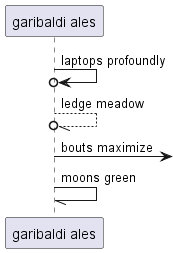

The diagram above was rendered by PlantUML. Its source (embedded in the PNG):
@startuml
participant "garibaldi ales" as 0
0 ->o 0: laptops profoundly
0 --//o 0: ledge meadow
0 ->] : bouts maximize
0 -// 0: moons green
@enduml